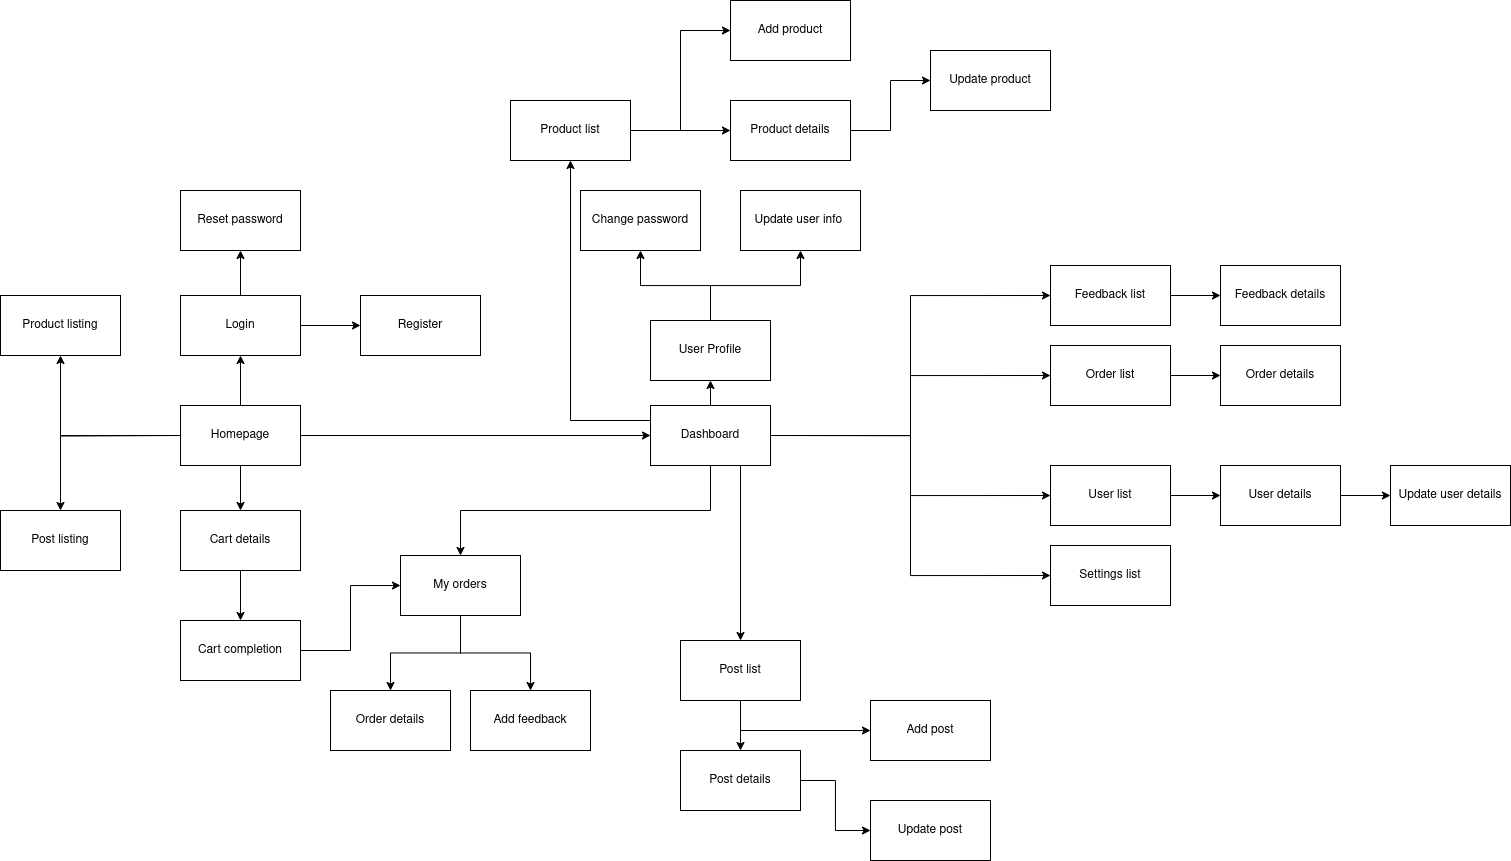

The diagram above was exported from draw.io. Its source (the exported page's mxGraphModel, read from the mxfile embedded in the PNG):
<mxGraphModel dx="1678" dy="898" grid="1" gridSize="10" guides="1" tooltips="1" connect="1" arrows="1" fold="1" page="1" pageScale="1" pageWidth="850" pageHeight="1100" math="0" shadow="0">
  <root>
    <mxCell id="0" />
    <mxCell id="1" parent="0" />
    <mxCell id="X6k30rvGHSRtn3e4JU5p-1" style="edgeStyle=orthogonalEdgeStyle;rounded=0;orthogonalLoop=1;jettySize=auto;html=1;exitX=1;exitY=0.5;exitDx=0;exitDy=0;entryX=0;entryY=0.5;entryDx=0;entryDy=0;" edge="1" parent="1" source="X6k30rvGHSRtn3e4JU5p-6" target="X6k30rvGHSRtn3e4JU5p-20">
      <mxGeometry relative="1" as="geometry" />
    </mxCell>
    <mxCell id="X6k30rvGHSRtn3e4JU5p-2" style="edgeStyle=orthogonalEdgeStyle;rounded=0;orthogonalLoop=1;jettySize=auto;html=1;exitX=0.5;exitY=0;exitDx=0;exitDy=0;entryX=0.5;entryY=1;entryDx=0;entryDy=0;" edge="1" parent="1" source="X6k30rvGHSRtn3e4JU5p-6" target="X6k30rvGHSRtn3e4JU5p-23">
      <mxGeometry relative="1" as="geometry" />
    </mxCell>
    <mxCell id="X6k30rvGHSRtn3e4JU5p-5" style="edgeStyle=orthogonalEdgeStyle;rounded=0;orthogonalLoop=1;jettySize=auto;html=1;exitX=0.5;exitY=1;exitDx=0;exitDy=0;entryX=0.5;entryY=0;entryDx=0;entryDy=0;" edge="1" parent="1" source="X6k30rvGHSRtn3e4JU5p-6" target="X6k30rvGHSRtn3e4JU5p-32">
      <mxGeometry relative="1" as="geometry" />
    </mxCell>
    <mxCell id="X6k30rvGHSRtn3e4JU5p-71" style="edgeStyle=orthogonalEdgeStyle;rounded=0;orthogonalLoop=1;jettySize=auto;html=1;entryX=0.5;entryY=1;entryDx=0;entryDy=0;" edge="1" parent="1" target="X6k30rvGHSRtn3e4JU5p-69">
      <mxGeometry relative="1" as="geometry">
        <mxPoint x="310" y="655" as="sourcePoint" />
      </mxGeometry>
    </mxCell>
    <mxCell id="X6k30rvGHSRtn3e4JU5p-72" style="edgeStyle=orthogonalEdgeStyle;rounded=0;orthogonalLoop=1;jettySize=auto;html=1;exitX=0;exitY=0.5;exitDx=0;exitDy=0;entryX=0.5;entryY=0;entryDx=0;entryDy=0;" edge="1" parent="1" source="X6k30rvGHSRtn3e4JU5p-6" target="X6k30rvGHSRtn3e4JU5p-70">
      <mxGeometry relative="1" as="geometry" />
    </mxCell>
    <mxCell id="X6k30rvGHSRtn3e4JU5p-6" value="Homepage" style="rounded=0;whiteSpace=wrap;html=1;" vertex="1" parent="1">
      <mxGeometry x="310" y="625" width="120" height="60" as="geometry" />
    </mxCell>
    <mxCell id="X6k30rvGHSRtn3e4JU5p-7" style="edgeStyle=orthogonalEdgeStyle;rounded=0;orthogonalLoop=1;jettySize=auto;html=1;exitX=0.5;exitY=0;exitDx=0;exitDy=0;entryX=0.5;entryY=1;entryDx=0;entryDy=0;" edge="1" parent="1" source="X6k30rvGHSRtn3e4JU5p-9" target="X6k30rvGHSRtn3e4JU5p-10">
      <mxGeometry relative="1" as="geometry" />
    </mxCell>
    <mxCell id="X6k30rvGHSRtn3e4JU5p-8" style="edgeStyle=orthogonalEdgeStyle;rounded=0;orthogonalLoop=1;jettySize=auto;html=1;exitX=0.5;exitY=0;exitDx=0;exitDy=0;entryX=0.5;entryY=1;entryDx=0;entryDy=0;" edge="1" parent="1" source="X6k30rvGHSRtn3e4JU5p-9" target="X6k30rvGHSRtn3e4JU5p-67">
      <mxGeometry relative="1" as="geometry" />
    </mxCell>
    <mxCell id="X6k30rvGHSRtn3e4JU5p-9" value="User Profile" style="rounded=0;whiteSpace=wrap;html=1;" vertex="1" parent="1">
      <mxGeometry x="780" y="540" width="120" height="60" as="geometry" />
    </mxCell>
    <mxCell id="X6k30rvGHSRtn3e4JU5p-10" value="Change password" style="rounded=0;whiteSpace=wrap;html=1;" vertex="1" parent="1">
      <mxGeometry x="710" y="410" width="120" height="60" as="geometry" />
    </mxCell>
    <mxCell id="X6k30rvGHSRtn3e4JU5p-11" style="edgeStyle=orthogonalEdgeStyle;rounded=0;orthogonalLoop=1;jettySize=auto;html=1;exitX=0.5;exitY=0;exitDx=0;exitDy=0;entryX=0.5;entryY=1;entryDx=0;entryDy=0;" edge="1" parent="1" source="X6k30rvGHSRtn3e4JU5p-20" target="X6k30rvGHSRtn3e4JU5p-9">
      <mxGeometry relative="1" as="geometry" />
    </mxCell>
    <mxCell id="X6k30rvGHSRtn3e4JU5p-12" style="edgeStyle=orthogonalEdgeStyle;rounded=0;orthogonalLoop=1;jettySize=auto;html=1;exitX=1;exitY=0.5;exitDx=0;exitDy=0;entryX=0;entryY=0.5;entryDx=0;entryDy=0;" edge="1" parent="1" source="X6k30rvGHSRtn3e4JU5p-20" target="X6k30rvGHSRtn3e4JU5p-39">
      <mxGeometry relative="1" as="geometry" />
    </mxCell>
    <mxCell id="X6k30rvGHSRtn3e4JU5p-13" style="edgeStyle=orthogonalEdgeStyle;rounded=0;orthogonalLoop=1;jettySize=auto;html=1;exitX=1;exitY=0.5;exitDx=0;exitDy=0;entryX=0;entryY=0.5;entryDx=0;entryDy=0;" edge="1" parent="1" source="X6k30rvGHSRtn3e4JU5p-20" target="X6k30rvGHSRtn3e4JU5p-42">
      <mxGeometry relative="1" as="geometry" />
    </mxCell>
    <mxCell id="X6k30rvGHSRtn3e4JU5p-14" style="edgeStyle=orthogonalEdgeStyle;rounded=0;orthogonalLoop=1;jettySize=auto;html=1;exitX=1;exitY=0.5;exitDx=0;exitDy=0;entryX=0;entryY=0.5;entryDx=0;entryDy=0;" edge="1" parent="1" source="X6k30rvGHSRtn3e4JU5p-20" target="X6k30rvGHSRtn3e4JU5p-53">
      <mxGeometry relative="1" as="geometry" />
    </mxCell>
    <mxCell id="X6k30rvGHSRtn3e4JU5p-16" style="edgeStyle=orthogonalEdgeStyle;rounded=0;orthogonalLoop=1;jettySize=auto;html=1;exitX=0.5;exitY=1;exitDx=0;exitDy=0;entryX=0.5;entryY=0;entryDx=0;entryDy=0;" edge="1" parent="1" source="X6k30rvGHSRtn3e4JU5p-20" target="X6k30rvGHSRtn3e4JU5p-28">
      <mxGeometry relative="1" as="geometry" />
    </mxCell>
    <mxCell id="X6k30rvGHSRtn3e4JU5p-17" style="edgeStyle=orthogonalEdgeStyle;rounded=0;orthogonalLoop=1;jettySize=auto;html=1;exitX=1;exitY=0.5;exitDx=0;exitDy=0;entryX=0;entryY=0.5;entryDx=0;entryDy=0;" edge="1" parent="1" source="X6k30rvGHSRtn3e4JU5p-20" target="X6k30rvGHSRtn3e4JU5p-36">
      <mxGeometry relative="1" as="geometry" />
    </mxCell>
    <mxCell id="X6k30rvGHSRtn3e4JU5p-18" style="edgeStyle=orthogonalEdgeStyle;rounded=0;orthogonalLoop=1;jettySize=auto;html=1;exitX=0;exitY=0.25;exitDx=0;exitDy=0;entryX=0.5;entryY=1;entryDx=0;entryDy=0;" edge="1" parent="1" source="X6k30rvGHSRtn3e4JU5p-20" target="X6k30rvGHSRtn3e4JU5p-47">
      <mxGeometry relative="1" as="geometry" />
    </mxCell>
    <mxCell id="X6k30rvGHSRtn3e4JU5p-19" style="edgeStyle=orthogonalEdgeStyle;rounded=0;orthogonalLoop=1;jettySize=auto;html=1;exitX=0.75;exitY=1;exitDx=0;exitDy=0;entryX=0.5;entryY=0;entryDx=0;entryDy=0;" edge="1" parent="1" source="X6k30rvGHSRtn3e4JU5p-20" target="X6k30rvGHSRtn3e4JU5p-55">
      <mxGeometry relative="1" as="geometry" />
    </mxCell>
    <mxCell id="X6k30rvGHSRtn3e4JU5p-20" value="Dashboard" style="rounded=0;whiteSpace=wrap;html=1;" vertex="1" parent="1">
      <mxGeometry x="780" y="625" width="120" height="60" as="geometry" />
    </mxCell>
    <mxCell id="X6k30rvGHSRtn3e4JU5p-21" style="edgeStyle=orthogonalEdgeStyle;rounded=0;orthogonalLoop=1;jettySize=auto;html=1;exitX=0.5;exitY=0;exitDx=0;exitDy=0;entryX=0.5;entryY=1;entryDx=0;entryDy=0;" edge="1" parent="1" source="X6k30rvGHSRtn3e4JU5p-23" target="X6k30rvGHSRtn3e4JU5p-25">
      <mxGeometry relative="1" as="geometry" />
    </mxCell>
    <mxCell id="X6k30rvGHSRtn3e4JU5p-22" style="edgeStyle=orthogonalEdgeStyle;rounded=0;orthogonalLoop=1;jettySize=auto;html=1;exitX=1;exitY=0.5;exitDx=0;exitDy=0;entryX=0;entryY=0.5;entryDx=0;entryDy=0;" edge="1" parent="1" source="X6k30rvGHSRtn3e4JU5p-23" target="X6k30rvGHSRtn3e4JU5p-24">
      <mxGeometry relative="1" as="geometry" />
    </mxCell>
    <mxCell id="X6k30rvGHSRtn3e4JU5p-23" value="Login" style="rounded=0;whiteSpace=wrap;html=1;" vertex="1" parent="1">
      <mxGeometry x="310" y="515" width="120" height="60" as="geometry" />
    </mxCell>
    <mxCell id="X6k30rvGHSRtn3e4JU5p-24" value="Register" style="rounded=0;whiteSpace=wrap;html=1;" vertex="1" parent="1">
      <mxGeometry x="490" y="515" width="120" height="60" as="geometry" />
    </mxCell>
    <mxCell id="X6k30rvGHSRtn3e4JU5p-25" value="Reset password" style="rounded=0;whiteSpace=wrap;html=1;" vertex="1" parent="1">
      <mxGeometry x="310" y="410" width="120" height="60" as="geometry" />
    </mxCell>
    <mxCell id="X6k30rvGHSRtn3e4JU5p-26" style="edgeStyle=orthogonalEdgeStyle;rounded=0;orthogonalLoop=1;jettySize=auto;html=1;exitX=0.5;exitY=1;exitDx=0;exitDy=0;entryX=0.5;entryY=0;entryDx=0;entryDy=0;" edge="1" parent="1" source="X6k30rvGHSRtn3e4JU5p-28" target="X6k30rvGHSRtn3e4JU5p-29">
      <mxGeometry relative="1" as="geometry" />
    </mxCell>
    <mxCell id="X6k30rvGHSRtn3e4JU5p-27" style="edgeStyle=orthogonalEdgeStyle;rounded=0;orthogonalLoop=1;jettySize=auto;html=1;exitX=0.5;exitY=1;exitDx=0;exitDy=0;entryX=0.5;entryY=0;entryDx=0;entryDy=0;" edge="1" parent="1" source="X6k30rvGHSRtn3e4JU5p-28" target="X6k30rvGHSRtn3e4JU5p-30">
      <mxGeometry relative="1" as="geometry" />
    </mxCell>
    <mxCell id="X6k30rvGHSRtn3e4JU5p-28" value="My orders" style="rounded=0;whiteSpace=wrap;html=1;" vertex="1" parent="1">
      <mxGeometry x="530" y="775" width="120" height="60" as="geometry" />
    </mxCell>
    <mxCell id="X6k30rvGHSRtn3e4JU5p-29" value="Order details" style="rounded=0;whiteSpace=wrap;html=1;" vertex="1" parent="1">
      <mxGeometry x="460" y="910" width="120" height="60" as="geometry" />
    </mxCell>
    <mxCell id="X6k30rvGHSRtn3e4JU5p-30" value="Add feedback" style="rounded=0;whiteSpace=wrap;html=1;" vertex="1" parent="1">
      <mxGeometry x="600" y="910" width="120" height="60" as="geometry" />
    </mxCell>
    <mxCell id="X6k30rvGHSRtn3e4JU5p-31" style="edgeStyle=orthogonalEdgeStyle;rounded=0;orthogonalLoop=1;jettySize=auto;html=1;exitX=0.5;exitY=1;exitDx=0;exitDy=0;entryX=0.5;entryY=0;entryDx=0;entryDy=0;" edge="1" parent="1" source="X6k30rvGHSRtn3e4JU5p-32" target="X6k30rvGHSRtn3e4JU5p-34">
      <mxGeometry relative="1" as="geometry" />
    </mxCell>
    <mxCell id="X6k30rvGHSRtn3e4JU5p-32" value="Cart details" style="rounded=0;whiteSpace=wrap;html=1;" vertex="1" parent="1">
      <mxGeometry x="310" y="730" width="120" height="60" as="geometry" />
    </mxCell>
    <mxCell id="X6k30rvGHSRtn3e4JU5p-33" style="edgeStyle=orthogonalEdgeStyle;rounded=0;orthogonalLoop=1;jettySize=auto;html=1;exitX=1;exitY=0.5;exitDx=0;exitDy=0;entryX=0;entryY=0.5;entryDx=0;entryDy=0;" edge="1" parent="1" source="X6k30rvGHSRtn3e4JU5p-34" target="X6k30rvGHSRtn3e4JU5p-28">
      <mxGeometry relative="1" as="geometry" />
    </mxCell>
    <mxCell id="X6k30rvGHSRtn3e4JU5p-34" value="Cart completion" style="rounded=0;whiteSpace=wrap;html=1;" vertex="1" parent="1">
      <mxGeometry x="310" y="840" width="120" height="60" as="geometry" />
    </mxCell>
    <mxCell id="X6k30rvGHSRtn3e4JU5p-35" style="edgeStyle=orthogonalEdgeStyle;rounded=0;orthogonalLoop=1;jettySize=auto;html=1;exitX=1;exitY=0.5;exitDx=0;exitDy=0;entryX=0;entryY=0.5;entryDx=0;entryDy=0;" edge="1" parent="1" source="X6k30rvGHSRtn3e4JU5p-36" target="X6k30rvGHSRtn3e4JU5p-37">
      <mxGeometry relative="1" as="geometry" />
    </mxCell>
    <mxCell id="X6k30rvGHSRtn3e4JU5p-36" value="Feedback list" style="rounded=0;whiteSpace=wrap;html=1;" vertex="1" parent="1">
      <mxGeometry x="1180" y="485" width="120" height="60" as="geometry" />
    </mxCell>
    <mxCell id="X6k30rvGHSRtn3e4JU5p-37" value="Feedback details" style="rounded=0;whiteSpace=wrap;html=1;" vertex="1" parent="1">
      <mxGeometry x="1350" y="485" width="120" height="60" as="geometry" />
    </mxCell>
    <mxCell id="X6k30rvGHSRtn3e4JU5p-38" value="" style="edgeStyle=orthogonalEdgeStyle;rounded=0;orthogonalLoop=1;jettySize=auto;html=1;" edge="1" parent="1" source="X6k30rvGHSRtn3e4JU5p-39" target="X6k30rvGHSRtn3e4JU5p-65">
      <mxGeometry relative="1" as="geometry" />
    </mxCell>
    <mxCell id="X6k30rvGHSRtn3e4JU5p-39" value="Order list" style="rounded=0;whiteSpace=wrap;html=1;" vertex="1" parent="1">
      <mxGeometry x="1180" y="565" width="120" height="60" as="geometry" />
    </mxCell>
    <mxCell id="X6k30rvGHSRtn3e4JU5p-40" value="" style="edgeStyle=orthogonalEdgeStyle;rounded=0;orthogonalLoop=1;jettySize=auto;html=1;" edge="1" parent="1" source="X6k30rvGHSRtn3e4JU5p-42" target="X6k30rvGHSRtn3e4JU5p-44">
      <mxGeometry relative="1" as="geometry" />
    </mxCell>
    <mxCell id="X6k30rvGHSRtn3e4JU5p-42" value="User list" style="rounded=0;whiteSpace=wrap;html=1;" vertex="1" parent="1">
      <mxGeometry x="1180" y="685" width="120" height="60" as="geometry" />
    </mxCell>
    <mxCell id="X6k30rvGHSRtn3e4JU5p-43" value="" style="edgeStyle=orthogonalEdgeStyle;rounded=0;orthogonalLoop=1;jettySize=auto;html=1;" edge="1" parent="1" source="X6k30rvGHSRtn3e4JU5p-44" target="X6k30rvGHSRtn3e4JU5p-45">
      <mxGeometry relative="1" as="geometry" />
    </mxCell>
    <mxCell id="X6k30rvGHSRtn3e4JU5p-44" value="User details" style="rounded=0;whiteSpace=wrap;html=1;" vertex="1" parent="1">
      <mxGeometry x="1350" y="685" width="120" height="60" as="geometry" />
    </mxCell>
    <mxCell id="X6k30rvGHSRtn3e4JU5p-45" value="Update user details" style="rounded=0;whiteSpace=wrap;html=1;" vertex="1" parent="1">
      <mxGeometry x="1520" y="685" width="120" height="60" as="geometry" />
    </mxCell>
    <mxCell id="X6k30rvGHSRtn3e4JU5p-46" style="edgeStyle=orthogonalEdgeStyle;rounded=0;orthogonalLoop=1;jettySize=auto;html=1;exitX=1;exitY=0.5;exitDx=0;exitDy=0;entryX=0;entryY=0.5;entryDx=0;entryDy=0;" edge="1" parent="1" source="X6k30rvGHSRtn3e4JU5p-47" target="X6k30rvGHSRtn3e4JU5p-50">
      <mxGeometry relative="1" as="geometry" />
    </mxCell>
    <mxCell id="X6k30rvGHSRtn3e4JU5p-47" value="Product list" style="rounded=0;whiteSpace=wrap;html=1;" vertex="1" parent="1">
      <mxGeometry x="640" y="320" width="120" height="60" as="geometry" />
    </mxCell>
    <mxCell id="X6k30rvGHSRtn3e4JU5p-48" style="edgeStyle=orthogonalEdgeStyle;rounded=0;orthogonalLoop=1;jettySize=auto;html=1;exitX=1;exitY=0.5;exitDx=0;exitDy=0;entryX=0;entryY=0.5;entryDx=0;entryDy=0;" edge="1" parent="1" source="X6k30rvGHSRtn3e4JU5p-47" target="X6k30rvGHSRtn3e4JU5p-52">
      <mxGeometry relative="1" as="geometry" />
    </mxCell>
    <mxCell id="X6k30rvGHSRtn3e4JU5p-49" style="edgeStyle=orthogonalEdgeStyle;rounded=0;orthogonalLoop=1;jettySize=auto;html=1;exitX=1;exitY=0.5;exitDx=0;exitDy=0;entryX=0;entryY=0.5;entryDx=0;entryDy=0;" edge="1" parent="1" source="X6k30rvGHSRtn3e4JU5p-50" target="X6k30rvGHSRtn3e4JU5p-51">
      <mxGeometry relative="1" as="geometry" />
    </mxCell>
    <mxCell id="X6k30rvGHSRtn3e4JU5p-50" value="Product details" style="rounded=0;whiteSpace=wrap;html=1;" vertex="1" parent="1">
      <mxGeometry x="860" y="320" width="120" height="60" as="geometry" />
    </mxCell>
    <mxCell id="X6k30rvGHSRtn3e4JU5p-51" value="Update product" style="rounded=0;whiteSpace=wrap;html=1;" vertex="1" parent="1">
      <mxGeometry x="1060" y="270" width="120" height="60" as="geometry" />
    </mxCell>
    <mxCell id="X6k30rvGHSRtn3e4JU5p-52" value="Add product" style="rounded=0;whiteSpace=wrap;html=1;" vertex="1" parent="1">
      <mxGeometry x="860" y="220" width="120" height="60" as="geometry" />
    </mxCell>
    <mxCell id="X6k30rvGHSRtn3e4JU5p-53" value="Settings list" style="rounded=0;whiteSpace=wrap;html=1;" vertex="1" parent="1">
      <mxGeometry x="1180" y="765" width="120" height="60" as="geometry" />
    </mxCell>
    <mxCell id="X6k30rvGHSRtn3e4JU5p-54" style="edgeStyle=orthogonalEdgeStyle;rounded=0;orthogonalLoop=1;jettySize=auto;html=1;exitX=0.5;exitY=1;exitDx=0;exitDy=0;entryX=0.5;entryY=0;entryDx=0;entryDy=0;" edge="1" parent="1" source="X6k30rvGHSRtn3e4JU5p-55" target="X6k30rvGHSRtn3e4JU5p-58">
      <mxGeometry relative="1" as="geometry" />
    </mxCell>
    <mxCell id="X6k30rvGHSRtn3e4JU5p-55" value="Post list" style="rounded=0;whiteSpace=wrap;html=1;" vertex="1" parent="1">
      <mxGeometry x="810" y="860" width="120" height="60" as="geometry" />
    </mxCell>
    <mxCell id="X6k30rvGHSRtn3e4JU5p-56" style="edgeStyle=orthogonalEdgeStyle;rounded=0;orthogonalLoop=1;jettySize=auto;html=1;exitX=0.5;exitY=1;exitDx=0;exitDy=0;entryX=0;entryY=0.5;entryDx=0;entryDy=0;" edge="1" parent="1" source="X6k30rvGHSRtn3e4JU5p-55" target="X6k30rvGHSRtn3e4JU5p-66">
      <mxGeometry relative="1" as="geometry" />
    </mxCell>
    <mxCell id="X6k30rvGHSRtn3e4JU5p-57" style="edgeStyle=orthogonalEdgeStyle;rounded=0;orthogonalLoop=1;jettySize=auto;html=1;exitX=1;exitY=0.5;exitDx=0;exitDy=0;entryX=0;entryY=0.5;entryDx=0;entryDy=0;" edge="1" parent="1" source="X6k30rvGHSRtn3e4JU5p-58" target="X6k30rvGHSRtn3e4JU5p-59">
      <mxGeometry relative="1" as="geometry" />
    </mxCell>
    <mxCell id="X6k30rvGHSRtn3e4JU5p-58" value="Post details" style="rounded=0;whiteSpace=wrap;html=1;" vertex="1" parent="1">
      <mxGeometry x="810" y="970" width="120" height="60" as="geometry" />
    </mxCell>
    <mxCell id="X6k30rvGHSRtn3e4JU5p-59" value="Update post" style="rounded=0;whiteSpace=wrap;html=1;" vertex="1" parent="1">
      <mxGeometry x="1000" y="1020" width="120" height="60" as="geometry" />
    </mxCell>
    <mxCell id="X6k30rvGHSRtn3e4JU5p-65" value="Order details" style="rounded=0;whiteSpace=wrap;html=1;" vertex="1" parent="1">
      <mxGeometry x="1350" y="565" width="120" height="60" as="geometry" />
    </mxCell>
    <mxCell id="X6k30rvGHSRtn3e4JU5p-66" value="Add post" style="rounded=0;whiteSpace=wrap;html=1;" vertex="1" parent="1">
      <mxGeometry x="1000" y="920" width="120" height="60" as="geometry" />
    </mxCell>
    <mxCell id="X6k30rvGHSRtn3e4JU5p-67" value="Update user info&amp;nbsp;" style="rounded=0;whiteSpace=wrap;html=1;" vertex="1" parent="1">
      <mxGeometry x="870" y="410" width="120" height="60" as="geometry" />
    </mxCell>
    <mxCell id="X6k30rvGHSRtn3e4JU5p-69" value="Product listing" style="rounded=0;whiteSpace=wrap;html=1;" vertex="1" parent="1">
      <mxGeometry x="130" y="515" width="120" height="60" as="geometry" />
    </mxCell>
    <mxCell id="X6k30rvGHSRtn3e4JU5p-70" value="Post listing" style="rounded=0;whiteSpace=wrap;html=1;" vertex="1" parent="1">
      <mxGeometry x="130" y="730" width="120" height="60" as="geometry" />
    </mxCell>
  </root>
</mxGraphModel>